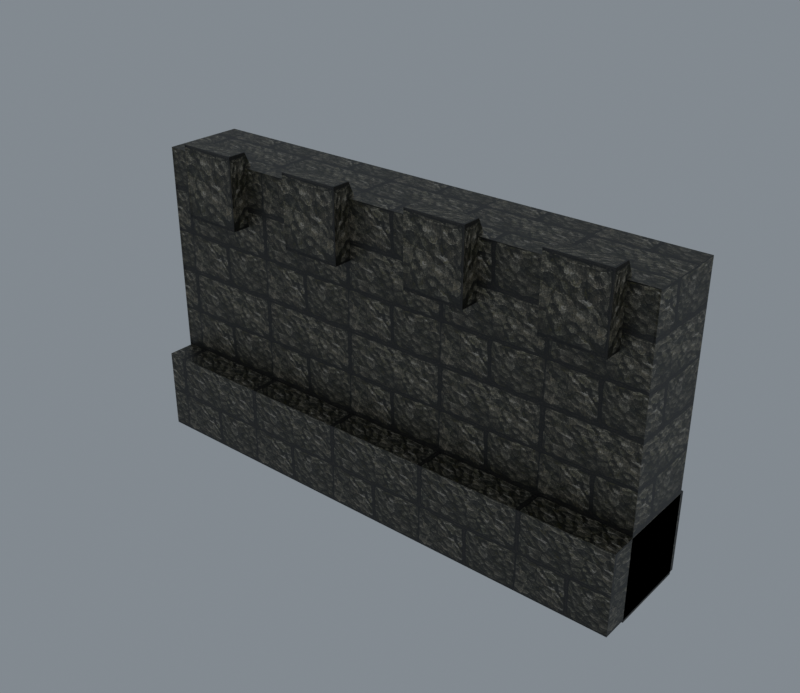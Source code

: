 # Source: reimported.blend  (saved by Blender 5.2.45; exported with 4.5.12 LTS)
import bpy
from mathutils import Matrix  # noqa: F401  (used for matrix-valued properties, if any)

bpy.ops.wm.read_factory_settings(use_empty=True)
scene = bpy.context.scene
scene.name = 'StoneWall01'

# ---- collections
col_collection = bpy.data.collections.new('Collection'); scene.collection.children.link(col_collection)

# ---- images (referenced by path relative to the original .blend; pixels are not part of the script)
import os
ASSET_DIR = os.environ.get("B2B_ASSET_DIR", "")  # directory of the original .blend (textures are referenced by path, not embedded)
HERE = os.path.dirname(os.path.abspath(__file__))  # packed textures are extracted next to this script under _unpacked/

def load_image(name, relpath, width, height, colorspace="sRGB"):
    """Load a texture the original file referenced (path relative to the .blend, or extracted next to this script)."""
    p = next((c for c in (os.path.join(HERE, relpath), os.path.join(ASSET_DIR, relpath)) if relpath and os.path.exists(c)), "")
    if p:
        img = bpy.data.images.load(p, check_existing=True)
        img.name = name
    else:  # same state as the original file: an image datablock whose file is absent (Cycles renders it pink)
        img = bpy.data.images.new(name, width, height)
        img.source = "FILE"
        img.filepath = "//" + (relpath or name)
    img.colorspace_settings.name = colorspace
    return img
img_tile_01_jpg = load_image('tile_01.jpg', '_unpacked/tile_01.fd2d186b.jpg', 512, 512, 'sRGB')
img_tile_03_jpg = load_image('tile_03.jpg', '_unpacked/tile_03.926f4900.jpg', 512, 512, 'sRGB')

# ---- materials (node trees are filled in below, after node groups)
mat_tile_01_jpg = bpy.data.materials.new('tile_01.jpg')
mat_tile_01_jpg.diffuse_color = (0.7999, 0.9934, 0.7222, 1.0)
mat_tile_03_jpg = bpy.data.materials.new('tile_03.jpg')
mat_tile_03_jpg.diffuse_color = (0.5454, 0.7598, 0.753, 1.0)

# ---- material node trees
mat_tile_01_jpg.use_nodes = True; mat_tile_01_jpg.node_tree.nodes.clear()
_N = mat_tile_01_jpg.node_tree.nodes; _L = mat_tile_01_jpg.node_tree.links
n0 = _N.new('ShaderNodeBsdfPrincipled'); n0.name = 'Principled BSDF'; n0.location = (-200, 100)
n0.inputs[10].default_value = 0.005
n1 = _N.new('ShaderNodeOutputMaterial'); n1.name = 'Material Output'; n1.location = (200, 100)
n2 = _N.new('ShaderNodeTexImage'); n2.name = 'Image Texture'; n2.location = (-600, 100)
n2.image = img_tile_01_jpg
_L.new(n0.outputs[0], n1.inputs[0])
_L.new(n2.outputs[0], n0.inputs[0])
n1.is_active_output = True
mat_tile_03_jpg.use_nodes = True; mat_tile_03_jpg.node_tree.nodes.clear()
_N = mat_tile_03_jpg.node_tree.nodes; _L = mat_tile_03_jpg.node_tree.links
n0 = _N.new('ShaderNodeBsdfPrincipled'); n0.name = 'Principled BSDF'; n0.location = (-200, 100)
n0.inputs[10].default_value = 0.005
n1 = _N.new('ShaderNodeOutputMaterial'); n1.name = 'Material Output'; n1.location = (200, 100)
n2 = _N.new('ShaderNodeTexImage'); n2.name = 'Image Texture'; n2.location = (-600, 100)
n2.image = img_tile_03_jpg
_L.new(n0.outputs[0], n1.inputs[0])
_L.new(n2.outputs[0], n0.inputs[0])
n1.is_active_output = True

# ---- world
world_world = bpy.data.worlds.new('World'); scene.world = world_world
world_world.use_nodes = True; world_world.node_tree.nodes.clear()
_N = world_world.node_tree.nodes; _L = world_world.node_tree.links
n0 = _N.new('ShaderNodeOutputWorld'); n0.name = 'World Output'; n0.location = (200, 100)
n1 = _N.new('ShaderNodeBackground'); n1.name = 'Background'; n1.location = (-200, 100)
n1.inputs[0].default_value = (0.32, 0.36, 0.4, 1.0)
n1.inputs[1].default_value = 0.7
_L.new(n1.outputs[0], n0.inputs[0])
n0.is_active_output = True
world_world.color = (0.05088, 0.05088, 0.05088)
world_world.sun_shadow_jitter_overblur = 0.0

# ---- meshes
me_stonewall05 = bpy.data.meshes.new('StoneWall05')
me_stonewall05.from_pydata([(-199.3, -23.12, 225.5), (198.8, -23.11, 225.5), (198.8, 38.74, 225.5), (-199.3, 38.73, 225.5), (-199.3, -23.12, -1.614), (198.8, -23.11, -1.614), (197.1, -22.46, -0.6231), (-197.6, -22.47, -0.6231), (197.1, -22.46, 224.5), (-197.6, -22.47, 224.5), (198.8, 38.74, -1.614), (-199.3, 40.29, -1.486), (-167.8, -36.53, 236.5), (-121.8, -36.53, 236.5), (-121.8, -22.34, 236.5), (-167.8, -22.34, 236.5), (-167.8, -36.53, 181.8), (-121.8, -36.53, 181.8), (-123.1, -35.88, 183.3), (-166.5, -35.88, 183.3), (-123.1, -35.88, 235.0), (-166.5, -35.88, 235.0), (-121.8, 3.229, 181.8), (-167.8, 3.229, 181.8), (-71.05, -36.53, 236.5), (-24.99, -36.53, 236.5), (-24.99, -22.34, 236.5), (-71.05, -22.34, 236.5), (-71.05, -36.53, 181.8), (-24.99, -36.53, 181.8), (-26.27, -35.88, 183.3), (-69.76, -35.88, 183.3), (-26.27, -35.88, 235.0), (-69.76, -35.88, 235.0), (-24.99, 3.229, 181.8), (-71.05, 3.229, 181.8), (32.26, -36.53, 236.5), (78.33, -36.53, 236.5), (78.33, -22.34, 236.5), (32.26, -22.34, 236.5), (32.26, -36.53, 181.8), (78.33, -36.53, 181.8), (77.04, -35.88, 183.3), (33.55, -35.88, 183.3), (77.04, -35.88, 235.0), (33.55, -35.88, 235.0), (78.33, 3.229, 181.8), (32.26, 3.229, 181.8), (131.8, -36.53, 236.5), (177.8, -36.53, 236.5), (177.8, -22.34, 236.5), (131.8, -22.34, 236.5), (131.8, -36.53, 181.8), (177.8, -36.53, 181.8), (176.5, -35.88, 183.3), (133.0, -35.88, 183.3), (176.5, -35.88, 235.0), (133.0, -35.88, 235.0), (177.8, 3.229, 181.8), (131.8, 3.229, 181.8), (-199.3, -43.04, 62.89), (198.8, -43.04, 62.89), (198.8, 41.85, 62.89), (-199.3, 40.29, 62.76), (-199.3, -43.04, 0.2614), (198.8, -43.04, 0.2614), (198.8, 41.85, 0.2614), (-199.3, 41.85, 0.2614)], [], [(0, 1, 2), (2, 3, 0), (4, 5, 6), (6, 7, 4), (5, 1, 8), (8, 6, 5), (1, 0, 9), (9, 8, 1), (0, 4, 7), (7, 9, 0), (7, 6, 8), (8, 9, 7), (5, 10, 2), (2, 1, 5), (10, 11, 3), (3, 2, 10), (12, 13, 14), (14, 15, 12), (16, 17, 18), (18, 19, 16), (17, 13, 20), (20, 18, 17), (13, 12, 21), (21, 20, 13), (12, 16, 19), (19, 21, 12), (19, 18, 20), (20, 21, 19), (17, 22, 14), (14, 13, 17), (22, 23, 15), (15, 14, 22), (23, 16, 12), (12, 15, 23), (24, 25, 26), (26, 27, 24), (28, 29, 30), (30, 31, 28), (29, 25, 32), (32, 30, 29), (25, 24, 33), (33, 32, 25), (24, 28, 31), (31, 33, 24), (31, 30, 32), (32, 33, 31), (29, 34, 26), (26, 25, 29), (34, 35, 27), (27, 26, 34), (35, 28, 24), (24, 27, 35), (36, 37, 38), (38, 39, 36), (40, 41, 42), (42, 43, 40), (41, 37, 44), (44, 42, 41), (37, 36, 45), (45, 44, 37), (36, 40, 43), (43, 45, 36), (43, 42, 44), (44, 45, 43), (41, 46, 38), (38, 37, 41), (46, 47, 39), (39, 38, 46), (47, 40, 36), (36, 39, 47), (48, 49, 50), (50, 51, 48), (52, 53, 54), (54, 55, 52), (53, 49, 56), (56, 54, 53), (49, 48, 57), (57, 56, 49), (48, 52, 55), (55, 57, 48), (55, 54, 56), (56, 57, 55), (53, 58, 50), (50, 49, 53), (58, 59, 51), (51, 50, 58), (59, 52, 48), (48, 51, 59), (11, 4, 0), (0, 3, 11), (60, 61, 62), (62, 63, 60), (64, 65, 61), (61, 60, 64), (65, 66, 62), (62, 61, 65), (66, 67, 63), (63, 62, 66), (67, 64, 60), (60, 63, 67)])
me_stonewall05.polygons.foreach_set('use_smooth', [True] * 100)
me_stonewall05.polygons.foreach_set('material_index', [0, 0, 0, 0, 0, 0, 0, 0, 0, 0, 0, 0, 0, 0, 0, 0, 0, 0, 0, 0, 0, 0, 0, 0, 0, 0, 0, 0, 0, 0, 0, 0, 0, 0, 0, 0, 0, 0, 0, 0, 0, 0, 0, 0, 0, 0, 0, 0, 0, 0, 0, 0, 0, 0, 0, 0, 0, 0, 0, 0, 0, 0, 0, 0, 0, 0, 0, 0, 0, 0, 0, 0, 0, 0, 0, 0, 0, 0, 0, 0, 0, 0, 0, 0, 0, 0, 0, 0, 0, 0, 1, 1, 1, 1, 1, 1, 1, 1, 1, 1])
_k = set([(0, 1), (0, 3), (0, 4), (0, 9), (1, 2), (1, 5), (1, 8), (2, 3), (2, 10), (3, 11), (4, 7), (5, 6), (6, 7), (6, 8), (7, 9), (8, 9), (12, 13), (12, 15), (12, 16), (12, 21), (13, 14), (13, 17), (13, 20), (14, 15), (14, 22), (15, 23), (16, 19), (17, 18), (18, 19), (18, 20), (19, 21), (20, 21), (24, 25), (24, 27), (24, 28), (24, 33), (25, 26), (25, 29), (25, 32), (26, 27), (26, 34), (27, 35), (28, 31), (29, 30), (30, 31), (30, 32), (31, 33), (32, 33), (36, 37), (36, 39), (36, 40), (36, 45), (37, 38), (37, 41), (37, 44), (38, 39), (38, 46), (39, 47), (40, 43), (41, 42), (42, 43), (42, 44), (43, 45), (44, 45), (48, 49), (48, 51), (48, 52), (48, 57), (49, 50), (49, 53), (49, 56), (50, 51), (50, 58), (51, 59), (52, 55), (53, 54), (54, 55), (54, 56), (55, 57), (56, 57), (60, 61), (60, 63), (60, 64), (61, 62), (61, 65), (62, 63), (62, 66), (63, 67)])
me_stonewall05.attributes.new('sharp_edge', 'BOOLEAN', 'EDGE').data.foreach_set('value', [ (min(e.vertices), max(e.vertices)) in _k for e in me_stonewall05.edges])
_uv = me_stonewall05.uv_layers.new(name='Float2')
_uv.uv.foreach_set('vector', [-2.219, 0.1719, 2.89, 0.1719, 2.89, 1.341, 2.89, 1.341, -2.219, 1.341, -2.219, 0.1719, -1.189, -1.029, 3.871, -1.029, 3.849, -1.014, 3.849, -1.014, -1.166, -1.014, -1.189, -1.029, 3.871, -1.029, 3.871, 2.473, 3.849, 2.458, 3.849, 2.458, 3.849, -1.014, 3.871, -1.029, 3.871, 2.473, -1.189, 2.473, -1.166, 2.458, -1.166, 2.458, 3.849, 2.458, 3.871, 2.473, -1.189, 2.473, -1.189, -1.029, -1.166, -1.014, -1.166, -1.014, -1.166, 2.458, -1.189, 2.473, -1.166, -1.014, 3.849, -1.014, 3.849, 2.458, 3.849, 2.458, -1.166, 2.458, -1.166, -1.014, 0.2402, -1.031, 0.9536, -1.031, 0.9536, 2.479, 0.9536, 2.479, 0.2402, 2.479, 0.2402, -1.031, 3.871, -1.029, -1.189, -1.029, -1.189, 2.473, -1.189, 2.473, 3.871, 2.473, 3.871, -1.029, 0.2196, 0.9995, 1.0, 0.9995, 1.0, 0.5102, 1.0, 0.5102, 0.2196, 0.5102, 0.2196, 0.9995, 0.5491, 0.4812, 0.9981, 0.4812, 0.9855, 0.4957, 0.9855, 0.4957, 0.5617, 0.4957, 0.5491, 0.4812, 0.9981, 0.4812, 0.9981, 0.9995, 0.9855, 0.985, 0.9855, 0.985, 0.9855, 0.4957, 0.9981, 0.4812, 0.9981, 0.9995, 0.5491, 0.9995, 0.5617, 0.985, 0.5617, 0.985, 0.9855, 0.985, 0.9981, 0.9995, 0.5491, 0.9995, 0.5491, 0.4812, 0.5617, 0.4957, 0.5617, 0.4957, 0.5617, 0.985, 0.5491, 0.9995, 0.5617, 0.4957, 0.9855, 0.4957, 0.9855, 0.985, 0.9855, 0.985, 0.5617, 0.985, 0.5617, 0.4957, 0.9822, 0.4836, 0.4095, 0.4836, 0.6257, 0.9995, 0.6257, 0.9995, 0.9822, 0.9995, 0.9822, 0.4836, -0.2032, 2.139, -0.7886, 2.139, -0.7886, 2.984, -0.7886, 2.984, -0.2032, 2.984, -0.2032, 2.139, 0.4095, 0.4836, 0.9822, 0.4836, 0.9822, 0.9995, 0.9822, 0.9995, 0.6257, 0.9995, 0.4095, 0.4836, 0.219, 0.9995, 0.9995, 0.9995, 0.9995, 0.5102, 0.9995, 0.5102, 0.219, 0.5102, 0.219, 0.9995, 0.5486, 0.4812, 0.9975, 0.4812, 0.985, 0.4957, 0.985, 0.4957, 0.5611, 0.4957, 0.5486, 0.4812, 0.9975, 0.4812, 0.9975, 0.9995, 0.985, 0.985, 0.985, 0.985, 0.985, 0.4957, 0.9975, 0.4812, 0.9975, 0.9995, 0.5486, 0.9995, 0.5611, 0.985, 0.5611, 0.985, 0.985, 0.985, 0.9975, 0.9995, 0.5486, 0.9995, 0.5486, 0.4812, 0.5611, 0.4957, 0.5611, 0.4957, 0.5611, 0.985, 0.5486, 0.9995, 0.5611, 0.4957, 0.985, 0.4957, 0.985, 0.985, 0.985, 0.985, 0.5611, 0.985, 0.5611, 0.4957, 0.9822, 0.4836, 0.4095, 0.4836, 0.6257, 0.9995, 0.6257, 0.9995, 0.9822, 0.9995, 0.9822, 0.4836, 0.4219, 0.0005, 0.0005, 0.0005, 0.0005, 0.4415, 0.0005, 0.4415, 0.4219, 0.4415, 0.4219, 0.0005, 0.4095, 0.4836, 0.9822, 0.4836, 0.9822, 0.9995, 0.9822, 0.9995, 0.6257, 0.9995, 0.4095, 0.4836, 0.2196, 0.9995, 1.0, 0.9995, 1.0, 0.5102, 1.0, 0.5102, 0.2196, 0.5102, 0.2196, 0.9995, 0.5492, 0.4812, 0.9981, 0.4812, 0.9856, 0.4957, 0.9856, 0.4957, 0.5617, 0.4957, 0.5492, 0.4812, 0.9981, 0.4812, 0.9981, 0.9995, 0.9856, 0.985, 0.9856, 0.985, 0.9856, 0.4957, 0.9981, 0.4812, 0.9981, 0.9995, 0.5492, 0.9995, 0.5617, 0.985, 0.5617, 0.985, 0.9856, 0.985, 0.9981, 0.9995, 0.5492, 0.9995, 0.5492, 0.4812, 0.5617, 0.4957, 0.5617, 0.4957, 0.5617, 0.985, 0.5492, 0.9995, 0.5617, 0.4957, 0.9856, 0.4957, 0.9856, 0.985, 0.9856, 0.985, 0.5617, 0.985, 0.5617, 0.4957, 0.9822, 0.4836, 0.4095, 0.4836, 0.6257, 0.9995, 0.6257, 0.9995, 0.9822, 0.9995, 0.9822, 0.4836, 0.9995, 0.0005, 0.5781, 0.0005, 0.5781, 0.4415, 0.5781, 0.4415, 0.9995, 0.4415, 0.9995, 0.0005, 0.4095, 0.4836, 0.9822, 0.4836, 0.9822, 0.9995, 0.9822, 0.9995, 0.6257, 0.9995, 0.4095, 0.4836, 0.219, 0.9995, 0.9995, 0.9995, 0.9995, 0.5102, 0.9995, 0.5102, 0.219, 0.5102, 0.219, 0.9995, 0.5506, 0.4812, 0.9995, 0.4812, 0.987, 0.4957, 0.987, 0.4957, 0.5631, 0.4957, 0.5506, 0.4812, 0.9995, 0.4812, 0.9995, 0.9995, 0.987, 0.985, 0.987, 0.985, 0.987, 0.4957, 0.9995, 0.4812, 0.9995, 0.9995, 0.5506, 0.9995, 0.5631, 0.985, 0.5631, 0.985, 0.987, 0.985, 0.9995, 0.9995, 0.5506, 0.9995, 0.5506, 0.4812, 0.5631, 0.4957, 0.5631, 0.4957, 0.5631, 0.985, 0.5506, 0.9995, 0.5631, 0.4957, 0.987, 0.4957, 0.987, 0.985, 0.987, 0.985, 0.5631, 0.985, 0.5631, 0.4957, 0.9822, 0.4836, 0.4095, 0.4836, 0.6257, 0.9995, 0.6257, 0.9995, 0.9822, 0.9995, 0.9822, 0.4836, 3.604, 2.139, 3.019, 2.139, 3.019, 2.984, 3.019, 2.984, 3.604, 2.984, 3.604, 2.139, 0.4095, 0.4836, 0.9822, 0.4836, 0.9822, 0.9995, 0.9822, 0.9995, 0.6257, 0.9995, 0.4095, 0.4836, 0.9536, -1.031, 0.2402, -1.031, 0.2402, 2.479, 0.2402, 2.479, 0.9536, 2.479, 0.9536, -1.031, -2.204, -0.3803, 2.888, -0.3803, 2.888, 1.015, 2.888, 1.015, -2.204, 1.015, -2.204, -0.3803, -1.189, -1.991, 3.871, -1.991, 3.871, -1.025, 3.871, -1.025, -1.189, -1.025, -1.189, -1.991, 0.0005, 0.0005, 0.9995, 0.0005, 0.9995, 0.9995, 0.9995, 0.9995, 0.0005, 0.9995, 0.0005, 0.0005, 3.871, -1.991, -1.189, -1.991, -1.189, -1.025, -1.189, -1.025, 3.871, -1.025, 3.871, -1.991, 0.9995, 0.0005, 0.0005, 0.0005, 0.0005, 0.9995, 0.0005, 0.9995, 0.9995, 0.9995, 0.9995, 0.0005])
me_stonewall05.materials.append(mat_tile_01_jpg)
me_stonewall05.materials.append(mat_tile_03_jpg)
me_stonewall05.update()
me_stonewall05.normals_split_custom_set([tuple(v) for v in zip(*[iter([-7.78e-09, 0.0, 1.0, -7.931e-08, 0.0, 1.0, -7.153e-08, 0.0, 1.0, -7.153e-08, 0.0, 1.0, 0.0, 0.0, 1.0, -7.78e-09, 0.0, 1.0, 1.134e-05, -0.8361, 0.5485, 1.134e-05, -0.8361, 0.5485, 1.134e-05, -0.8361, 0.5485, 1.134e-05, -0.8361, 0.5485, 1.134e-05, -0.8361, 0.5485, 1.134e-05, -0.8361, 0.5485, -0.3504, -0.9366, 0.0, -0.3504, -0.9366, 0.0, -0.3504, -0.9366, 0.0, -0.3504, -0.9366, 0.0, -0.3504, -0.9366, 0.0, -0.3504, -0.9366, 0.0, 1.135e-05, -0.8361, -0.5485, 1.132e-05, -0.8361, -0.5485, 1.132e-05, -0.8361, -0.5485, 1.132e-05, -0.8361, -0.5485, 1.135e-05, -0.8361, -0.5485, 1.135e-05, -0.8361, -0.5485, 0.3504, -0.9366, 0.0, 0.3504, -0.9366, 0.0, 0.3504, -0.9366, 0.0, 0.3504, -0.9366, 0.0, 0.3504, -0.9366, 0.0, 0.3504, -0.9366, 0.0, 1.356e-05, -1.0, 0.0, 1.356e-05, -1.0, 0.0, 1.356e-05, -1.0, 0.0, 1.356e-05, -1.0, 0.0, 1.356e-05, -1.0, 0.0, 1.356e-05, -1.0, 0.0, 1.0, 0.0, 0.0, 1.0, 0.0, 0.0, 1.0, 0.0, 0.0, 1.0, 0.0, 0.0, 1.0, 0.0, 0.0, 1.0, 0.0, 0.0, 0.002034, 1.0, 0.003196, 0.004384, 1.0, 0.006894, 0.002208, 1.0, 0.003426, 0.002208, 1.0, 0.003426, -1.331e-05, 1.0, 0.0, 0.002034, 1.0, 0.003196, 0.0, 0.0, 1.0, 0.0, 0.0, 1.0, 0.0, 0.0, 1.0, 0.0, 0.0, 1.0, 0.0, 0.0, 1.0, 0.0, 0.0, 1.0, 0.0, -0.9204, 0.3909, 0.0, -0.9204, 0.3909, 0.0, -0.9204, 0.3909, 0.0, -0.9204, 0.3909, 0.0, -0.9204, 0.3909, 0.0, -0.9204, 0.3909, -0.4506, -0.8927, 0.0, -0.4506, -0.8927, 0.0, -0.4506, -0.8927, 0.0, -0.4506, -0.8927, 0.0, -0.4506, -0.8927, 0.0, -0.4506, -0.8927, 0.0, 0.0, -0.9204, -0.3909, 0.0, -0.9204, -0.3909, 0.0, -0.9204, -0.3909, 0.0, -0.9204, -0.3909, 0.0, -0.9204, -0.3909, 0.0, -0.9204, -0.3909, 0.4506, -0.8927, 0.0, 0.4506, -0.8927, 0.0, 0.4506, -0.8927, 0.0, 0.4506, -0.8927, 0.0, 0.4506, -0.8927, 0.0, 0.4506, -0.8927, 0.0, 0.0, -1.0, 0.0, 0.0, -1.0, 0.0, 0.0, -1.0, 0.0, 0.0, -1.0, 0.0, 0.0, -1.0, 0.0, 0.0, -1.0, 0.0, 1.0, 0.0, 0.0, 1.0, 0.0, 0.0, 1.0, 0.0, 0.0, 1.0, 0.0, 0.0, 1.0, 0.0, 0.0, 1.0, 0.0, 0.0, 0.0, 0.9061, 0.4231, 0.0, 0.9061, 0.4231, 0.0, 0.9061, 0.4231, 0.0, 0.9061, 0.4231, 0.0, 0.9061, 0.4231, 0.0, 0.9061, 0.4231, -1.0, 0.0, 0.0, -1.0, 0.0, 0.0, -1.0, 0.0, 0.0, -1.0, 0.0, 0.0, -1.0, 0.0, 0.0, -1.0, 0.0, 0.0, 0.0, 0.0, 1.0, 0.0, 0.0, 1.0, 0.0, 0.0, 1.0, 0.0, 0.0, 1.0, 0.0, 0.0, 1.0, 0.0, 0.0, 1.0, 0.0, -0.9204, 0.3909, 0.0, -0.9204, 0.3909, 0.0, -0.9204, 0.3909, 0.0, -0.9204, 0.3909, 0.0, -0.9204, 0.3909, 0.0, -0.9204, 0.3909, -0.4506, -0.8927, 0.0, -0.4506, -0.8927, 0.0, -0.4506, -0.8927, 0.0, -0.4506, -0.8927, 0.0, -0.4506, -0.8927, 0.0, -0.4506, -0.8927, 0.0, 0.0, -0.9204, -0.3909, 0.0, -0.9204, -0.3909, 0.0, -0.9204, -0.3909, 0.0, -0.9204, -0.3909, 0.0, -0.9204, -0.3909, 0.0, -0.9204, -0.3909, 0.4506, -0.8927, 0.0, 0.4506, -0.8927, 0.0, 0.4506, -0.8927, 0.0, 0.4506, -0.8927, 0.0, 0.4506, -0.8927, 0.0, 0.4506, -0.8927, 0.0, 0.0, -1.0, 0.0, 0.0, -1.0, 0.0, 0.0, -1.0, 0.0, 0.0, -1.0, 0.0, 0.0, -1.0, 0.0, 0.0, -1.0, 0.0, 1.0, 0.0, 0.0, 1.0, 0.0, 0.0, 1.0, 0.0, 0.0, 1.0, 0.0, 0.0, 1.0, 0.0, 0.0, 1.0, 0.0, 0.0, 0.0, 0.9061, 0.4231, 0.0, 0.9061, 0.4231, 0.0, 0.9061, 0.4231, 0.0, 0.9061, 0.4231, 0.0, 0.9061, 0.4231, 0.0, 0.9061, 0.4231, -1.0, 0.0, 0.0, -1.0, 0.0, 0.0, -1.0, 0.0, 0.0, -1.0, 0.0, 0.0, -1.0, 0.0, 0.0, -1.0, 0.0, 0.0, 0.0, 0.0, 1.0, 0.0, 0.0, 1.0, 0.0, 0.0, 1.0, 0.0, 0.0, 1.0, 0.0, 0.0, 1.0, 0.0, 0.0, 1.0, 0.0, -0.9204, 0.3909, 0.0, -0.9204, 0.3909, 0.0, -0.9204, 0.3909, 0.0, -0.9204, 0.3909, 0.0, -0.9204, 0.3909, 0.0, -0.9204, 0.3909, -0.4506, -0.8927, 0.0, -0.4506, -0.8927, 0.0, -0.4506, -0.8927, 0.0, -0.4506, -0.8927, 0.0, -0.4506, -0.8927, 0.0, -0.4506, -0.8927, 0.0, 0.0, -0.9204, -0.3909, 0.0, -0.9204, -0.3909, 0.0, -0.9204, -0.3909, 0.0, -0.9204, -0.3909, 0.0, -0.9204, -0.3909, 0.0, -0.9204, -0.3909, 0.4506, -0.8927, 0.0, 0.4506, -0.8927, 0.0, 0.4506, -0.8927, 0.0, 0.4506, -0.8927, 0.0, 0.4506, -0.8927, 0.0, 0.4506, -0.8927, 0.0, 0.0, -1.0, 0.0, 0.0, -1.0, 0.0, 0.0, -1.0, 0.0, 0.0, -1.0, 0.0, 0.0, -1.0, 0.0, 0.0, -1.0, 0.0, 1.0, 0.0, 0.0, 1.0, 0.0, 0.0, 1.0, 0.0, 0.0, 1.0, 0.0, 0.0, 1.0, 0.0, 0.0, 1.0, 0.0, 0.0, 0.0, 0.9061, 0.4231, 0.0, 0.9061, 0.4231, 0.0, 0.9061, 0.4231, 0.0, 0.9061, 0.4231, 0.0, 0.9061, 0.4231, 0.0, 0.9061, 0.4231, -1.0, 0.0, 0.0, -1.0, 0.0, 0.0, -1.0, 0.0, 0.0, -1.0, 0.0, 0.0, -1.0, 0.0, 0.0, -1.0, 0.0, 0.0, 0.0, 0.0, 1.0, 0.0, 0.0, 1.0, 0.0, 0.0, 1.0, 0.0, 0.0, 1.0, 0.0, 0.0, 1.0, 0.0, 0.0, 1.0, 0.0, -0.9204, 0.3909, 0.0, -0.9204, 0.3909, 0.0, -0.9204, 0.3909, 0.0, -0.9204, 0.3909, 0.0, -0.9204, 0.3909, 0.0, -0.9204, 0.3909, -0.4506, -0.8927, 0.0, -0.4506, -0.8927, 0.0, -0.4506, -0.8927, 0.0, -0.4506, -0.8927, 0.0, -0.4506, -0.8927, 0.0, -0.4506, -0.8927, 0.0, 0.0, -0.9204, -0.3909, 0.0, -0.9204, -0.3909, 0.0, -0.9204, -0.3909, 0.0, -0.9204, -0.3909, 0.0, -0.9204, -0.3909, 0.0, -0.9204, -0.3909, 0.4506, -0.8927, 0.0, 0.4506, -0.8927, 0.0, 0.4506, -0.8927, 0.0, 0.4506, -0.8927, 0.0, 0.4506, -0.8927, 0.0, 0.4506, -0.8927, 0.0, 0.0, -1.0, 0.0, 0.0, -1.0, 0.0, 0.0, -1.0, 0.0, 0.0, -1.0, 0.0, 0.0, -1.0, 0.0, 0.0, -1.0, 0.0, 1.0, 0.0, 0.0, 1.0, 0.0, 0.0, 1.0, 0.0, 0.0, 1.0, 0.0, 0.0, 1.0, 0.0, 0.0, 1.0, 0.0, 0.0, 0.0, 0.9061, 0.4231, 0.0, 0.9061, 0.4231, 0.0, 0.9061, 0.4231, 0.0, 0.9061, 0.4231, 0.0, 0.9061, 0.4231, 0.0, 0.9061, 0.4231, -1.0, 0.0, 0.0, -1.0, 0.0, 0.0, -1.0, 0.0, 0.0, -1.0, 0.0, 0.0, -1.0, 0.0, 0.0, -1.0, 0.0, 0.0, -1.0, 0.0, 0.0, -1.0, 0.0, 0.0, -1.0, 0.0, 0.0, -1.0, 0.0, 0.0, -1.0, 0.0, 0.0, -1.0, 0.0, 0.0, -0.000232, 0.001, 1.0, 0.0, 0.0, 1.0, -0.000165, 0.0006659, 1.0, -0.000165, 0.0006659, 1.0, -0.0003278, 0.001537, 1.0, -0.000232, 0.001, 1.0, 0.0, -1.0, 0.0, 0.0, -1.0, 0.0, 0.0, -1.0, 0.0, 0.0, -1.0, 0.0, 0.0, -1.0, 0.0, 0.0, -1.0, 0.0, 1.0, 0.0, 0.0, 1.0, 0.0, 0.0, 1.0, 0.0, 0.0, 1.0, 0.0, 0.0, 1.0, 0.0, 0.0, 1.0, 0.0, 0.0, -0.0023, 0.9999, 0.0125, 0.0, 0.9997, 0.02494, -0.002301, 0.9999, 0.0125, -0.002301, 0.9999, 0.0125, -0.004395, 1.0, -1.624e-08, -0.0023, 0.9999, 0.0125, -1.0, 0.0, 0.0, -1.0, 0.0, 0.0, -1.0, 0.0, 0.0, -1.0, 0.0, 0.0, -1.0, 0.0, 0.0, -1.0, 0.0, 0.0])] * 3)])
arm_stonewall05_skeleton = bpy.data.armatures.new('StoneWall05_skeleton')  # bones are not reproduced

# ---- objects
ob_stonewall05_skeleton = bpy.data.objects.new('StoneWall05_skeleton', arm_stonewall05_skeleton)
ob_stonewall05 = bpy.data.objects.new('StoneWall05', me_stonewall05)

# ---- transforms, parenting, visibility, modifiers, constraints
ob_stonewall05_skeleton.location = (0.0, 0.0, 0.0)
ob_stonewall05_skeleton.show_in_front = True
ob_stonewall05.parent = ob_stonewall05_skeleton
ob_stonewall05.location = (0.0, 0.0, 0.0)
_vg = ob_stonewall05.vertex_groups.new(name='Box04')
_vg.add([0, 1, 2, 3, 4, 5, 6, 7, 8, 9, 10, 11, 12, 13, 14, 15, 16, 17, 18, 19, 20, 21, 22, 23, 24, 25, 26, 27, 28, 29, 30, 31, 32, 33, 34, 35, 36, 37, 38, 39, 40, 41, 42, 43, 44, 45, 46, 47, 48, 49, 50, 51, 52, 53, 54, 55, 56, 57, 58, 59], 1.0, 'REPLACE')
_vg = ob_stonewall05.vertex_groups.new(name='Object01')
_vg.add([60, 61, 62, 63, 64, 65, 66, 67], 1.0, 'REPLACE')
_m = ob_stonewall05.modifiers.new('Armature', 'ARMATURE')
_m.object = ob_stonewall05_skeleton

# ---- collection membership
scene.collection.objects.link(ob_stonewall05_skeleton)
scene.collection.objects.link(ob_stonewall05)

# ---- scene / render settings (as saved in the file)
scene.frame_start = 0; scene.frame_end = 0; scene.frame_set(0)
scene.render.engine = 'CYCLES'
scene.render.resolution_x = 900
scene.render.resolution_y = 780
scene.render.film_transparent = True
scene.render.bake_bias = 0.0
scene.render.bake_samples = 0
scene.render.compositor_device = 'GPU'
scene.cycles.samples = 24
scene.eevee.use_volume_custom_range = False
scene.eevee.fast_gi_thickness_near = 0.1
scene.eevee.fast_gi_thickness_far = 0.0
scene.eevee.ray_tracing_options.screen_trace_thickness = 0.1
scene.view_settings.view_transform = 'Standard'
bpy.context.view_layer.update()

# ---- added for rendering (the .blend has no active camera): camera
cam_auto = bpy.data.cameras.new('AutoCamera')
cam_auto.lens = 50.0
cam_auto.sensor_width = 36.0
cam_auto.clip_end = 7658.37
ob_auto_camera = bpy.data.objects.new('AutoCamera', cam_auto)
scene.collection.objects.link(ob_auto_camera)
ob_auto_camera.location = (436.126, -524.245, 466.562)
ob_auto_camera.rotation_euler = (1.09748, -7.21219e-08, 0.694738)
scene.camera = ob_auto_camera
bpy.context.view_layer.update()
